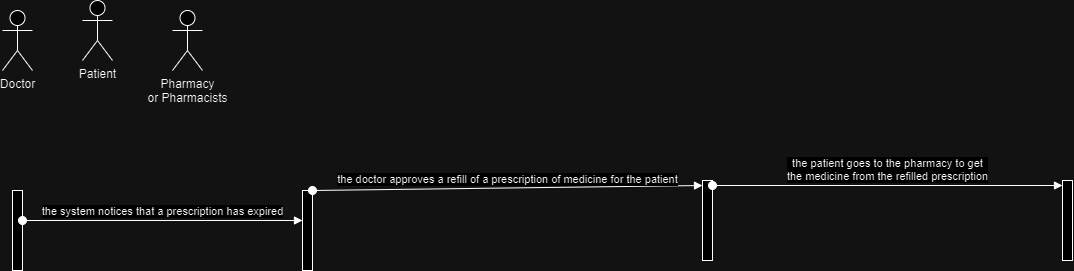

The diagram above was exported from draw.io. Its source (the exported page's mxGraphModel, read from the mxfile embedded in the PNG):
<mxGraphModel dx="1034" dy="458" grid="1" gridSize="10" guides="1" tooltips="1" connect="1" arrows="1" fold="1" page="1" pageScale="1" pageWidth="850" pageHeight="1100" math="0" shadow="0">
  <root>
    <mxCell id="0" />
    <mxCell id="1" parent="0" />
    <mxCell id="yKOyk6gp5SXHUqBPElhC-1" value="" style="html=1;points=[[0,0,0,0,5],[0,1,0,0,-5],[1,0,0,0,5],[1,1,0,0,-5]];perimeter=orthogonalPerimeter;outlineConnect=0;targetShapes=umlLifeline;portConstraint=eastwest;newEdgeStyle={&quot;curved&quot;:0,&quot;rounded&quot;:0};" vertex="1" parent="1">
      <mxGeometry x="60" y="280" width="10" height="80" as="geometry" />
    </mxCell>
    <mxCell id="yKOyk6gp5SXHUqBPElhC-4" value="the system notices that a prescription has expired" style="html=1;verticalAlign=bottom;startArrow=oval;startFill=1;endArrow=block;startSize=8;curved=0;rounded=0;" edge="1" parent="1">
      <mxGeometry width="60" relative="1" as="geometry">
        <mxPoint x="70" y="310" as="sourcePoint" />
        <mxPoint x="350" y="310" as="targetPoint" />
      </mxGeometry>
    </mxCell>
    <mxCell id="yKOyk6gp5SXHUqBPElhC-5" value="" style="html=1;points=[[0,0,0,0,5],[0,1,0,0,-5],[1,0,0,0,5],[1,1,0,0,-5]];perimeter=orthogonalPerimeter;outlineConnect=0;targetShapes=umlLifeline;portConstraint=eastwest;newEdgeStyle={&quot;curved&quot;:0,&quot;rounded&quot;:0};" vertex="1" parent="1">
      <mxGeometry x="350" y="280" width="10" height="80" as="geometry" />
    </mxCell>
    <mxCell id="yKOyk6gp5SXHUqBPElhC-7" value="" style="html=1;points=[[0,0,0,0,5],[0,1,0,0,-5],[1,0,0,0,5],[1,1,0,0,-5]];perimeter=orthogonalPerimeter;outlineConnect=0;targetShapes=umlLifeline;portConstraint=eastwest;newEdgeStyle={&quot;curved&quot;:0,&quot;rounded&quot;:0};" vertex="1" parent="1">
      <mxGeometry x="750" y="270" width="10" height="80" as="geometry" />
    </mxCell>
    <mxCell id="yKOyk6gp5SXHUqBPElhC-8" value="the doctor approves a refill of a prescription of medicine for the patient" style="html=1;verticalAlign=bottom;startArrow=oval;endArrow=block;startSize=8;curved=0;rounded=0;entryX=0;entryY=0;entryDx=0;entryDy=5;" edge="1" target="yKOyk6gp5SXHUqBPElhC-7" parent="1" source="yKOyk6gp5SXHUqBPElhC-5">
      <mxGeometry relative="1" as="geometry">
        <mxPoint x="355" y="285" as="sourcePoint" />
      </mxGeometry>
    </mxCell>
    <mxCell id="yKOyk6gp5SXHUqBPElhC-12" value="Doctor" style="shape=umlActor;verticalLabelPosition=bottom;verticalAlign=top;html=1;" vertex="1" parent="1">
      <mxGeometry x="50" y="100" width="30" height="60" as="geometry" />
    </mxCell>
    <mxCell id="yKOyk6gp5SXHUqBPElhC-13" value="Patient" style="shape=umlActor;verticalLabelPosition=bottom;verticalAlign=top;html=1;" vertex="1" parent="1">
      <mxGeometry x="130" y="90" width="30" height="60" as="geometry" />
    </mxCell>
    <mxCell id="yKOyk6gp5SXHUqBPElhC-14" value="Pharmacy&lt;br&gt;or Pharmacists" style="shape=umlActor;verticalLabelPosition=bottom;verticalAlign=top;html=1;" vertex="1" parent="1">
      <mxGeometry x="220" y="100" width="30" height="60" as="geometry" />
    </mxCell>
    <mxCell id="yKOyk6gp5SXHUqBPElhC-15" value="" style="html=1;points=[[0,0,0,0,5],[0,1,0,0,-5],[1,0,0,0,5],[1,1,0,0,-5]];perimeter=orthogonalPerimeter;outlineConnect=0;targetShapes=umlLifeline;portConstraint=eastwest;newEdgeStyle={&quot;curved&quot;:0,&quot;rounded&quot;:0};" vertex="1" parent="1">
      <mxGeometry x="1110" y="270" width="10" height="80" as="geometry" />
    </mxCell>
    <mxCell id="yKOyk6gp5SXHUqBPElhC-16" value="the patient goes to the pharmacy to get&lt;br&gt;the medicine from the refilled prescription" style="html=1;verticalAlign=bottom;startArrow=oval;endArrow=block;startSize=8;curved=0;rounded=0;entryX=0;entryY=0;entryDx=0;entryDy=5;" edge="1" target="yKOyk6gp5SXHUqBPElhC-15" parent="1">
      <mxGeometry relative="1" as="geometry">
        <mxPoint x="760" y="275" as="sourcePoint" />
      </mxGeometry>
    </mxCell>
  </root>
</mxGraphModel>